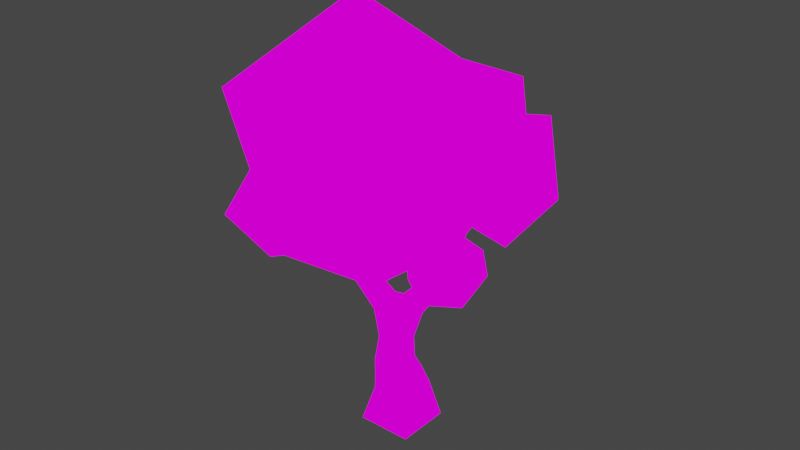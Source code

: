 # Source: electroidesia.blend  (saved by Blender 2.80.39; exported with 4.5.12 LTS)
import bpy
from mathutils import Matrix  # noqa: F401  (used for matrix-valued properties, if any)

bpy.ops.wm.read_factory_settings(use_empty=True)
scene = bpy.context.scene
scene.name = 'Scene'

# ---- collections
col_collection = bpy.data.collections.new('Collection'); scene.collection.children.link(col_collection)

# ---- images (referenced by path relative to the original .blend; pixels are not part of the script)
import os
ASSET_DIR = os.environ.get("B2B_ASSET_DIR", "")  # directory of the original .blend (textures are referenced by path, not embedded)
HERE = os.path.dirname(os.path.abspath(__file__))  # packed textures are extracted next to this script under _unpacked/

def load_image(name, relpath, width, height, colorspace="sRGB"):
    """Load a texture the original file referenced (path relative to the .blend, or extracted next to this script)."""
    p = next((c for c in (os.path.join(HERE, relpath), os.path.join(ASSET_DIR, relpath)) if relpath and os.path.exists(c)), "")
    if p:
        img = bpy.data.images.load(p, check_existing=True)
        img.name = name
    else:  # same state as the original file: an image datablock whose file is absent (Cycles renders it pink)
        img = bpy.data.images.new(name, width, height)
        img.source = "FILE"
        img.filepath = "//" + (relpath or name)
    img.colorspace_settings.name = colorspace
    return img
img_electroidesia_png = load_image('electroidesia.png', 'electroidesia.png', 1024, 1024, 'sRGB')

# ---- materials (node trees are filled in below, after node groups)
mat_electroidesia = bpy.data.materials.new('electroidesia')
mat_electroidesia.use_transparent_shadow = False
mat_electroidesia.roughness = 0.25

# ---- material node trees
mat_electroidesia.use_nodes = True; mat_electroidesia.node_tree.nodes.clear()
_N = mat_electroidesia.node_tree.nodes; _L = mat_electroidesia.node_tree.links
n0 = _N.new('ShaderNodeOutputMaterial'); n0.name = 'Material Output'; n0.location = (427, 300)
n1 = _N.new('ShaderNodeTexImage'); n1.name = 'Image Texture'; n1.location = (105, 364)
n1.image = img_electroidesia_png
_L.new(n1.outputs[0], n0.inputs[0])
n0.is_active_output = True

# ---- world
world_world = bpy.data.worlds.new('World'); scene.world = world_world
world_world.color = (0.05088, 0.05088, 0.05088)
world_world.use_sun_shadow = False
world_world.sun_shadow_jitter_overblur = 0.0

# ---- meshes
me_circle = bpy.data.meshes.new('Circle')
me_circle.from_pydata([(1.183, 0.2934, 4.369), (1.283, 0.4117, 4.369), (1.211, 0.4724, 4.492), (1.111, 0.3541, 4.492), (-0.1403, 2.761, 6.024), (0.08438, 2.875, 6.024), (0.1377, 2.769, 6.247), (-0.08691, 2.655, 6.247), (2.132, 0.7364, 6.186), (2.035, 0.47, 6.186), (1.848, 0.5382, 6.388), (1.945, 0.8046, 6.388), (0.3337, 0.07647, 1.846), (-0.3337, 0.07647, 1.846), (-0.3337, -0.5881, 1.786), (0.3337, -0.5881, 1.786), (0.6758, 0.6758, -0.004064), (-0.6758, 0.6758, -0.004064), (-0.6758, -0.6758, 0.004064), (0.6758, -0.6758, 0.004064), (-0.7057, 0.5842, 6.725), (-0.4848, 0.4483, 6.725), (-0.6047, 0.2534, 6.847), (-0.8256, 0.3893, 6.847), (-2.403, -1.364, 4.774), (-2.502, -1.194, 4.774), (-2.463, -1.171, 4.965), (-2.364, -1.341, 4.965), (0.4629, 0.4639, 0.995), (-0.4629, 0.4639, 0.995), (-0.4629, -0.4528, 0.8653), (0.4629, -0.4528, 0.8653), (0.6048, 1.258, 5.118), (0.8556, 1.385, 5.118), (0.9152, 1.268, 5.367), (0.6644, 1.141, 5.367), (0.5056, 1.458, 5.239), (0.7529, 1.584, 5.239), (0.8117, 1.468, 5.484), (0.5644, 1.342, 5.484), (0.4094, 1.652, 5.356), (0.6533, 1.776, 5.356), (0.7113, 1.662, 5.598), (0.4673, 1.538, 5.598), (0.3151, 1.843, 5.471), (0.5557, 1.964, 5.471), (0.6129, 1.852, 5.709), (0.3722, 1.73, 5.709), (0.2222, 2.03, 5.584), (0.4595, 2.15, 5.584), (0.5159, 2.039, 5.819), (0.2786, 1.919, 5.819), (0.1303, 2.215, 5.695), (0.3645, 2.334, 5.695), (0.4201, 2.224, 5.927), (0.186, 2.105, 5.927), (0.03941, 2.398, 5.806), (0.2704, 2.515, 5.806), (0.3252, 2.407, 6.035), (0.09426, 2.29, 6.035), (-0.05076, 2.58, 5.916), (0.177, 2.696, 5.916), (0.2311, 2.589, 6.141), (0.003343, 2.473, 6.141), (1.201, 1.077, 5.208), (1.103, 0.8091, 5.208), (0.915, 0.8777, 5.412), (1.013, 1.145, 5.412), (1.387, 1.009, 5.405), (1.29, 0.7411, 5.405), (1.102, 0.8096, 5.607), (1.2, 1.077, 5.607), (1.574, 0.9405, 5.6), (1.476, 0.6732, 5.6), (1.289, 0.7417, 5.803), (1.386, 1.009, 5.803), (1.76, 0.8724, 5.796), (1.662, 0.6054, 5.796), (1.475, 0.6738, 5.998), (1.573, 0.9408, 5.998), (1.946, 0.8044, 5.991), (1.849, 0.5377, 5.991), (1.661, 0.606, 6.193), (1.759, 0.8727, 6.193), (0.6986, 1.166, 3.997), (0.7547, 0.9027, 4.026), (0.5222, 0.7664, 4.066), (0.4064, 1.098, 4.078), (0.7692, 1.178, 4.275), (0.8376, 0.8822, 4.275), (0.5516, 0.8161, 4.355), (0.4832, 1.112, 4.355), (0.838, 1.191, 4.547), (0.905, 0.901, 4.547), (0.6249, 0.8363, 4.624), (0.5579, 1.126, 4.624), (0.9056, 1.204, 4.813), (0.9712, 0.9194, 4.813), (0.6969, 0.8561, 4.889), (0.6313, 1.14, 4.889), (0.418, 0.2366, 2.969), (0.01714, 0.4211, 2.969), (-0.0902, 0.1878, 3.328), (0.3107, 0.003353, 3.328), (0.5172, 0.5057, 3.201), (0.157, 0.6714, 3.201), (0.06055, 0.4619, 3.524), (0.4207, 0.2961, 3.524), (0.6073, 0.7502, 3.412), (0.2841, 0.8989, 3.412), (0.1975, 0.7108, 3.701), (0.5207, 0.5621, 3.701), (0.3917, 0.2373, 1.529), (-0.3917, 0.2373, 1.529), (-0.3917, -0.5141, 1.307), (0.3917, -0.5141, 1.307), (0.6931, 0.632, 3.842), (0.866, 0.8372, 3.842), (0.8363, 0.5331, 3.996), (0.9878, 0.713, 3.996), (0.8782, 0.8053, 4.182), (0.7267, 0.6254, 4.182), (0.9614, 0.4467, 4.13), (1.094, 0.6044, 4.13), (0.9981, 0.6853, 4.294), (0.8653, 0.5276, 4.294), (1.076, 0.3676, 4.254), (1.192, 0.5049, 4.254), (1.108, 0.5754, 4.396), (0.9923, 0.438, 4.396), (0.288, 0.09161, 2.359), (-0.288, 0.09161, 2.359), (-0.288, -0.4812, 2.42), (0.288, -0.4812, 2.42), (-0.3973, -0.5234, 3.131), (-0.5474, -0.09759, 3.131), (-0.2154, 0.01945, 3.414), (-0.06529, -0.4063, 3.414), (-0.6161, -0.5815, 3.441), (-0.7543, -0.1895, 3.441), (-0.4487, -0.08178, 3.701), (-0.3105, -0.4738, 3.701), (-0.8129, -0.6338, 3.719), (-0.9403, -0.2722, 3.719), (-0.6584, -0.1728, 3.959), (-0.5309, -0.5344, 3.959), (-0.9965, -0.6826, 3.979), (-1.114, -0.3493, 3.979), (-0.8541, -0.2577, 4.2), (-0.7366, -0.591, 4.2), (-1.171, -0.729, 4.226), (-1.279, -0.4226, 4.226), (-1.04, -0.3384, 4.43), (-0.9321, -0.6448, 4.43), (-1.263, -0.2904, 4.746), (-1.014, -0.4439, 4.746), (-1.149, -0.6641, 4.884), (-1.399, -0.5106, 4.884), (-1.197, -0.1858, 4.982), (-0.9505, -0.3371, 4.982), (-1.084, -0.5543, 5.118), (-1.33, -0.4029, 5.118), (-1.132, -0.08454, 5.212), (-0.8893, -0.2339, 5.212), (-1.021, -0.4481, 5.346), (-1.264, -0.2988, 5.346), (-1.069, 0.01451, 5.436), (-0.8293, -0.1328, 5.436), (-0.9593, -0.3442, 5.568), (-1.199, -0.1969, 5.568), (-1.007, 0.112, 5.656), (-0.7704, -0.03342, 5.656), (-0.8987, -0.242, 5.787), (-1.135, -0.0966, 5.787), (-0.9455, 0.2082, 5.874), (-0.7122, 0.06473, 5.874), (-0.8388, -0.1411, 6.003), (-1.072, 0.002399, 6.003), (-0.8848, 0.3034, 6.089), (-0.6546, 0.1618, 6.089), (-0.7795, -0.0412, 6.217), (-1.01, 0.1003, 6.217), (-0.8246, 0.3977, 6.303), (-0.5976, 0.2581, 6.303), (-0.7208, 0.05775, 6.428), (-0.9478, 0.1974, 6.428), (-0.765, 0.4913, 6.515), (-0.541, 0.3535, 6.515), (-0.6625, 0.1559, 6.638), (-0.8865, 0.2937, 6.638), (-1.497, -0.8811, 4.493), (-1.635, -0.6438, 4.493), (-1.581, -0.6122, 4.761), (-1.443, -0.8495, 4.761), (-1.703, -0.9907, 4.557), (-1.832, -0.7687, 4.557), (-1.781, -0.7392, 4.807), (-1.652, -0.9611, 4.807), (-1.891, -1.091, 4.615), (-2.012, -0.883, 4.615), (-1.965, -0.8553, 4.85), (-1.843, -1.063, 4.85), (-2.068, -1.186, 4.67), (-2.182, -0.9909, 4.67), (-2.137, -0.9649, 4.89), (-2.024, -1.16, 4.89), (-2.239, -1.276, 4.723), (-2.345, -1.094, 4.723), (-2.303, -1.07, 4.928), (-2.197, -1.252, 4.928), (-0.8043, 1.047, 5.478), (0.4504, -4.037, 8.442), (-1.822, 1.26, 8.576), (1.169, 1.672, 8.442), (2.884, -1.443, 8.442), (-0.6377, -0.6879, 10.62), (0.4022, -1.443, 4.427), (-0.1283, -3.67, 5.994), (2.356, -1.88, 5.994), (-2.599, -1.066, 5.563), (1.421, 1.035, 5.994), (-2.715, -2.586, 8.564), (-3.164, -1.066, 7.366), (0.8713, -1.784, 10.32), (0.8591, 3.628, 6.385), (-0.3909, 0.8367, 7.077), (-0.7049, 3.727, 7.638), (0.777, 3.401, 7.965), (1.127, 1.627, 7.715), (-0.5819, 2.109, 8.569), (-0.2379, 1.352, 5.887), (0.9033, 2.111, 5.657), (-1.237, 3.094, 5.96), (-1.681, 2.073, 6.988), (1.484, 0.7563, 4.396), (0.9871, -0.9842, 4.618), (1.079, 0.4793, 5.268), (1.94, -0.02793, 5.307), (1.884, -0.8439, 4.85), (1.1, -0.4293, 5.495), (1.592, 0.1637, 3.72), (1.122, -0.5373, 3.807), (2.02, -0.4036, 4.036), (0.6304, 0.195, 4.123), (0.9465, 0.5974, 4.184), (2.084, 0.4114, 4.494), (2.195, -0.5207, 4.597), (1.279, -0.9671, 4.194), (0.398, -0.3394, 4.697), (0.497, 0.2551, 4.617), (1.928, 0.4303, 5.072), (1.415, -0.8309, 5.223), (1.472, 1.348, 6.17), (2.434, -0.5669, 8.338), (3.123, 1.396, 6.287), (2.689, 0.1421, 5.522), (2.272, -1.194, 6.657), (3.838, 0.2135, 6.99), (0.6506, 0.5061, 7.1), (1.345, 0.1151, 8.258), (1.127, -0.68, 6.944), (1.62, 1.761, 7.504), (1.429, 0.2681, 5.755), (2.999, 1.103, 8.262), (2.57, 1.755, 7.625), (3.427, -0.6209, 7.214), (-2.564, 0.00165, 4.786), (-2.262, -2.306, 5.325), (-3.694, -0.5903, 5.628), (-2.641, -0.1885, 5.986), (-1.669, -1.178, 5.882), (-3.019, -1.581, 6.399), (-2.287, -1.905, 4.415), (-1.856, -0.9465, 4.29), (-3.647, -1.204, 4.343), (-3.586, -2.048, 5.128)], [], [(73, 74, 70, 69), (72, 73, 69, 68), (71, 68, 64, 67), (70, 71, 67, 66), (69, 70, 66, 65), (32, 99, 98), (68, 69, 65, 64), (7, 4, 60, 63), (6, 7, 63, 62), (5, 6, 62, 61), (136, 102, 135), (65, 97, 64), (84, 117, 108, 109), (4, 5, 61, 60), (63, 60, 56, 59), (62, 63, 59, 58), (116, 86, 111), (61, 62, 58, 57), (60, 61, 57, 56), (59, 56, 52, 55), (58, 59, 55, 54), (57, 58, 54, 53), (56, 57, 53, 52), (55, 52, 48, 51), (54, 55, 51, 50), (53, 54, 50, 49), (52, 53, 49, 48), (85, 117, 84), (51, 48, 44, 47), (50, 51, 47, 46), (49, 50, 46, 45), (48, 49, 45, 44), (133, 130, 100), (47, 44, 40, 43), (46, 47, 43, 42), (45, 46, 42, 41), (44, 45, 41, 40), (43, 40, 36, 39), (42, 43, 39, 38), (41, 42, 38, 37), (40, 41, 37, 36), (39, 36, 32, 35), (153, 190, 150), (38, 39, 35, 34), (37, 38, 34, 33), (36, 37, 33, 32), (27, 26, 25, 24), (23, 22, 21, 20), (131, 101, 100, 130), (19, 18, 17, 16), (11, 10, 9, 8), (7, 6, 5, 4), (0, 1, 2, 3), (135, 102, 101, 131), (192, 157, 154), (135, 131, 132, 134), (134, 132, 133, 137), (103, 137, 133, 100), (191, 192, 154, 151), (153, 156, 193, 190), (102, 136, 137, 103), (98, 66, 35, 32), (110, 87, 84, 109), (150, 190, 191, 151), (96, 33, 64, 97), (111, 86, 87, 110), (98, 97, 65, 66), (116, 111, 108, 117), (99, 32, 33, 96), (156, 157, 192, 193), (156, 153, 152, 155), (154, 155, 152, 151), (34, 67, 64, 33), (35, 66, 67, 34), (74, 75, 71, 70), (75, 72, 68, 71), (76, 77, 73, 72), (77, 78, 74, 73), (78, 79, 75, 74), (79, 76, 72, 75), (80, 81, 77, 76), (81, 82, 78, 77), (82, 83, 79, 78), (83, 80, 76, 79), (8, 9, 81, 80), (9, 10, 82, 81), (10, 11, 83, 82), (11, 8, 80, 83), (88, 89, 85, 84), (89, 90, 86, 85), (90, 91, 87, 86), (91, 88, 84, 87), (92, 93, 89, 88), (93, 94, 90, 89), (94, 95, 91, 90), (95, 92, 88, 91), (96, 97, 93, 92), (97, 98, 94, 93), (98, 99, 95, 94), (99, 96, 92, 95), (100, 101, 105, 104), (101, 102, 106, 105), (102, 103, 107, 106), (103, 100, 104, 107), (104, 105, 109, 108), (105, 106, 110, 109), (106, 107, 111, 110), (107, 104, 108, 111), (28, 29, 113, 112), (29, 30, 114, 113), (30, 31, 115, 114), (31, 28, 112, 115), (112, 113, 13, 12), (113, 114, 14, 13), (114, 115, 15, 14), (115, 112, 12, 15), (116, 117, 119, 118), (117, 85, 120, 119), (85, 86, 121, 120), (86, 116, 118, 121), (118, 119, 123, 122), (119, 120, 124, 123), (120, 121, 125, 124), (121, 118, 122, 125), (122, 123, 127, 126), (123, 124, 128, 127), (124, 125, 129, 128), (125, 122, 126, 129), (126, 127, 1, 0), (127, 128, 2, 1), (128, 129, 3, 2), (129, 126, 0, 3), (12, 13, 131, 130), (13, 14, 132, 131), (14, 15, 133, 132), (15, 12, 130, 133), (138, 139, 135, 134), (139, 140, 136, 135), (140, 141, 137, 136), (141, 138, 134, 137), (142, 143, 139, 138), (143, 144, 140, 139), (144, 145, 141, 140), (145, 142, 138, 141), (146, 147, 143, 142), (147, 148, 144, 143), (148, 149, 145, 144), (149, 146, 142, 145), (150, 151, 147, 146), (151, 152, 148, 147), (152, 153, 149, 148), (153, 150, 146, 149), (158, 159, 155, 154), (159, 160, 156, 155), (160, 161, 157, 156), (161, 158, 154, 157), (162, 163, 159, 158), (163, 164, 160, 159), (164, 165, 161, 160), (165, 162, 158, 161), (166, 167, 163, 162), (167, 168, 164, 163), (168, 169, 165, 164), (169, 166, 162, 165), (170, 171, 167, 166), (171, 172, 168, 167), (172, 173, 169, 168), (173, 170, 166, 169), (174, 175, 171, 170), (175, 176, 172, 171), (176, 177, 173, 172), (177, 174, 170, 173), (178, 179, 175, 174), (179, 180, 176, 175), (180, 181, 177, 176), (181, 178, 174, 177), (182, 183, 179, 178), (183, 184, 180, 179), (184, 185, 181, 180), (185, 182, 178, 181), (186, 187, 183, 182), (187, 188, 184, 183), (188, 189, 185, 184), (189, 186, 182, 185), (20, 21, 187, 186), (21, 22, 188, 187), (22, 23, 189, 188), (23, 20, 186, 189), (194, 195, 191, 190), (195, 196, 192, 191), (196, 197, 193, 192), (197, 194, 190, 193), (198, 199, 195, 194), (199, 200, 196, 195), (200, 201, 197, 196), (201, 198, 194, 197), (202, 203, 199, 198), (203, 204, 200, 199), (204, 205, 201, 200), (205, 202, 198, 201), (206, 207, 203, 202), (207, 208, 204, 203), (208, 209, 205, 204), (209, 206, 202, 205), (24, 25, 207, 206), (25, 26, 208, 207), (26, 27, 209, 208), (27, 24, 206, 209), (16, 17, 29, 28), (17, 18, 30, 29), (18, 19, 31, 30), (19, 16, 28, 31), (216, 219, 210), (210, 219, 212), (218, 214, 211), (217, 211, 221), (210, 212, 213), (220, 213, 214), (211, 214, 223), (221, 211, 215), (212, 221, 215), (213, 212, 215), (214, 213, 223), (223, 213, 215), (215, 211, 223), (222, 221, 212), (220, 210, 213), (212, 219, 222), (222, 219, 221), (219, 217, 221), (217, 218, 211), (218, 220, 214), (216, 210, 220), (216, 217, 219), (218, 216, 220), (216, 218, 217), (231, 232, 224), (224, 232, 226), (231, 228, 225), (230, 225, 233), (224, 226, 227), (224, 227, 228), (225, 228, 229), (233, 225, 229), (226, 233, 229), (227, 226, 229), (228, 227, 229), (232, 233, 226), (232, 230, 233), (230, 231, 225), (231, 224, 228), (231, 230, 232), (240, 244, 234), (234, 244, 236), (242, 246, 247), (241, 247, 248), (234, 236, 250), (245, 250, 246), (235, 238, 251), (248, 235, 239), (236, 248, 239), (237, 236, 239), (238, 237, 251), (251, 237, 239), (239, 235, 251), (246, 237, 238), (246, 250, 237), (250, 236, 237), (249, 248, 236), (248, 247, 235), (247, 238, 235), (247, 246, 238), (245, 234, 250), (236, 244, 249), (244, 243, 249), (249, 243, 248), (243, 241, 248), (241, 242, 247), (242, 245, 246), (240, 234, 245), (244, 240, 243), (240, 241, 243), (242, 240, 245), (240, 242, 241), (258, 261, 252), (252, 261, 254), (260, 256, 253), (259, 253, 263), (252, 254, 255), (262, 255, 256), (253, 256, 265), (263, 253, 257), (254, 263, 257), (255, 254, 257), (256, 255, 265), (265, 255, 257), (257, 253, 265), (264, 263, 254), (262, 252, 255), (254, 261, 264), (264, 261, 263), (261, 259, 263), (259, 260, 253), (260, 262, 256), (258, 252, 262), (258, 259, 261), (260, 258, 262), (258, 260, 259), (273, 274, 266), (266, 274, 268), (273, 270, 267), (272, 267, 275), (266, 268, 269), (266, 269, 270), (267, 270, 271), (275, 267, 271), (268, 275, 271), (269, 268, 271), (270, 269, 271), (274, 275, 268), (274, 272, 275), (272, 273, 267), (273, 266, 270), (273, 272, 274)])
_uv = me_circle.uv_layers.new(name='UVMap')
_uv.uv.foreach_set('vector', [0.1668, 0.9334, 0.1667, 0.9468, 0.1536, 0.9468, 0.1536, 0.9333, 0.1667, 0.9738, 0.1667, 0.9872, 0.1536, 0.9873, 0.1535, 0.9738, 0.1535, 0.9603, 0.1535, 0.9738, 0.1403, 0.9738, 0.1403, 0.9603, 0.1536, 0.9468, 0.1535, 0.9603, 0.1403, 0.9603, 0.1403, 0.9468, 0.1536, 0.9333, 0.1536, 0.9468, 0.1403, 0.9468, 0.1404, 0.9333, 0.5505, 0.8713, 0.5475, 0.8829, 0.5319, 0.8833, 0.1535, 0.9738, 0.1536, 0.9873, 0.1403, 0.9873, 0.1403, 0.9738, 0.0241, 0.9831, 0.02447, 0.9711, 0.0353, 0.9714, 0.03493, 0.9835, 0.02465, 0.9473, 0.02447, 0.9354, 0.0353, 0.9351, 0.03549, 0.9472, 0.02465, 0.9592, 0.02465, 0.9473, 0.03549, 0.9472, 0.03549, 0.9593, 0.5153, 0.7947, 0.5066, 0.8009, 0.51, 0.774, 0.5169, 0.8629, 0.5166, 0.8842, 0.5035, 0.8638, 0.3419, 0.9057, 0.3587, 0.9145, 0.3534, 0.9381, 0.3374, 0.9409, 0.02447, 0.9711, 0.02465, 0.9592, 0.03549, 0.9593, 0.0353, 0.9714, 0.03493, 0.9835, 0.0353, 0.9714, 0.04622, 0.9716, 0.04584, 0.9839, 0.03549, 0.9472, 0.0353, 0.9351, 0.04622, 0.9349, 0.04641, 0.9471, 0.3011, 0.9235, 0.3117, 0.9158, 0.3027, 0.9342, 0.03549, 0.9593, 0.03549, 0.9472, 0.04641, 0.9471, 0.04641, 0.9594, 0.0353, 0.9714, 0.03549, 0.9593, 0.04641, 0.9594, 0.04622, 0.9716, 0.04584, 0.9839, 0.04622, 0.9716, 0.05722, 0.9719, 0.05684, 0.9843, 0.04641, 0.9471, 0.04622, 0.9349, 0.05722, 0.9346, 0.05742, 0.947, 0.04641, 0.9594, 0.04641, 0.9471, 0.05742, 0.947, 0.05742, 0.9595, 0.04622, 0.9716, 0.04641, 0.9594, 0.05742, 0.9595, 0.05722, 0.9719, 0.05684, 0.9843, 0.05722, 0.9719, 0.06834, 0.9721, 0.06795, 0.9847, 0.05742, 0.947, 0.05722, 0.9346, 0.06834, 0.9344, 0.06853, 0.947, 0.05742, 0.9595, 0.05742, 0.947, 0.06853, 0.947, 0.06853, 0.9596, 0.05722, 0.9719, 0.05742, 0.9595, 0.06853, 0.9596, 0.06834, 0.9721, 0.3547, 0.9046, 0.3587, 0.9145, 0.3419, 0.9057, 0.06795, 0.9847, 0.06834, 0.9721, 0.07959, 0.9724, 0.0792, 0.9852, 0.06853, 0.947, 0.06834, 0.9344, 0.07959, 0.9341, 0.07979, 0.9469, 0.06853, 0.9596, 0.06853, 0.947, 0.07979, 0.9469, 0.07979, 0.9596, 0.06834, 0.9721, 0.06853, 0.9596, 0.07979, 0.9596, 0.07959, 0.9724, 0.4852, 0.7177, 0.4924, 0.6914, 0.5224, 0.6957, 0.0792, 0.9852, 0.07959, 0.9724, 0.09101, 0.9727, 0.09061, 0.9856, 0.07979, 0.9469, 0.07959, 0.9341, 0.09101, 0.9338, 0.09121, 0.9468, 0.07979, 0.9596, 0.07979, 0.9469, 0.09121, 0.9468, 0.09121, 0.9597, 0.07959, 0.9724, 0.07979, 0.9596, 0.09121, 0.9597, 0.09101, 0.9727, 0.09061, 0.9856, 0.09101, 0.9727, 0.1027, 0.9729, 0.1023, 0.9861, 0.09121, 0.9468, 0.09101, 0.9338, 0.1027, 0.9336, 0.1029, 0.9467, 0.09121, 0.9597, 0.09121, 0.9468, 0.1029, 0.9467, 0.1029, 0.9598, 0.09101, 0.9727, 0.09121, 0.9597, 0.1029, 0.9598, 0.1027, 0.9729, 0.1023, 0.9861, 0.1027, 0.9729, 0.1147, 0.9732, 0.1143, 0.9865, 0.887, 0.805, 0.9105, 0.7918, 0.9011, 0.8071, 0.1029, 0.9467, 0.1027, 0.9336, 0.1147, 0.9333, 0.1149, 0.9466, 0.1029, 0.9598, 0.1029, 0.9467, 0.1149, 0.9466, 0.1149, 0.9599, 0.1027, 0.9729, 0.1029, 0.9598, 0.1149, 0.9599, 0.1147, 0.9732, 0.3842, 0.9194, 0.3935, 0.9194, 0.3935, 0.9287, 0.3842, 0.9287, 0.8273, 0.9361, 0.8273, 0.9238, 0.8395, 0.9238, 0.8395, 0.9361, 0.4892, 0.6643, 0.5235, 0.6748, 0.5224, 0.6957, 0.4924, 0.6914, 0.4026, 0.7846, 0.4453, 0.8365, 0.3933, 0.8792, 0.3511, 0.8263, 0.2062, 0.9603, 0.2197, 0.9603, 0.2197, 0.9737, 0.2062, 0.9737, 0.01273, 0.9473, 0.02465, 0.9473, 0.02465, 0.9592, 0.01273, 0.9592, 0.9443, 0.7837, 0.9372, 0.785, 0.936, 0.7779, 0.9431, 0.7766, 0.51, 0.774, 0.5066, 0.8009, 0.4857, 0.802, 0.4707, 0.7694, 0.8514, 0.7705, 0.8639, 0.77, 0.8695, 0.7834, 0.51, 0.774, 0.4707, 0.7694, 0.4824, 0.7448, 0.5155, 0.7533, 0.5155, 0.7533, 0.4824, 0.7448, 0.4852, 0.7177, 0.5307, 0.7384, 0.5352, 0.7121, 0.5307, 0.7384, 0.4852, 0.7177, 0.5224, 0.6957, 0.8422, 0.7801, 0.8514, 0.7705, 0.8695, 0.7834, 0.8517, 0.803, 0.887, 0.805, 0.8885, 0.783, 0.9039, 0.7824, 0.9105, 0.7918, 0.5066, 0.8009, 0.5153, 0.7947, 0.5352, 0.8024, 0.5152, 0.8199, 0.5319, 0.8833, 0.5282, 0.8563, 0.5447, 0.8601, 0.5505, 0.8713, 0.321, 0.9377, 0.3274, 0.9101, 0.3419, 0.9057, 0.3374, 0.9409, 0.8356, 0.8045, 0.8301, 0.7843, 0.8422, 0.7801, 0.8517, 0.803, 0.5027, 0.8882, 0.4875, 0.8801, 0.5035, 0.8638, 0.5166, 0.8842, 0.3027, 0.9342, 0.3117, 0.9158, 0.3274, 0.9101, 0.321, 0.9377, 0.5319, 0.8833, 0.5166, 0.8842, 0.5169, 0.8629, 0.5282, 0.8563, 0.3011, 0.9235, 0.3027, 0.9342, 0.2858, 0.9328, 0.2949, 0.9149, 0.5475, 0.8829, 0.5505, 0.8713, 0.5616, 0.8709, 0.5607, 0.8857, 0.8705, 0.7552, 0.8639, 0.77, 0.8514, 0.7705, 0.8505, 0.7558, 0.8885, 0.783, 0.887, 0.805, 0.87, 0.8027, 0.8794, 0.7898, 0.8695, 0.7834, 0.8794, 0.7898, 0.87, 0.8027, 0.8517, 0.803, 0.4851, 0.8666, 0.4898, 0.8596, 0.5035, 0.8638, 0.4875, 0.8801, 0.4707, 0.8613, 0.4828, 0.8454, 0.4898, 0.8596, 0.4851, 0.8666, 0.1667, 0.9468, 0.1667, 0.9603, 0.1535, 0.9603, 0.1536, 0.9468, 0.1667, 0.9603, 0.1667, 0.9738, 0.1535, 0.9738, 0.1535, 0.9603, 0.1799, 0.9738, 0.1799, 0.9872, 0.1667, 0.9872, 0.1667, 0.9738, 0.18, 0.9334, 0.1799, 0.9469, 0.1667, 0.9468, 0.1668, 0.9334, 0.1799, 0.9469, 0.1799, 0.9603, 0.1667, 0.9603, 0.1667, 0.9468, 0.1799, 0.9603, 0.1799, 0.9738, 0.1667, 0.9738, 0.1667, 0.9603, 0.1931, 0.9738, 0.1931, 0.9872, 0.1799, 0.9872, 0.1799, 0.9738, 0.1931, 0.9334, 0.1931, 0.9469, 0.1799, 0.9469, 0.18, 0.9334, 0.1931, 0.9469, 0.1931, 0.9603, 0.1799, 0.9603, 0.1799, 0.9469, 0.1931, 0.9603, 0.1931, 0.9738, 0.1799, 0.9738, 0.1799, 0.9603, 0.2062, 0.9737, 0.2063, 0.9872, 0.1931, 0.9872, 0.1931, 0.9738, 0.2063, 0.9335, 0.2063, 0.9469, 0.1931, 0.9469, 0.1931, 0.9334, 0.2063, 0.9469, 0.2062, 0.9603, 0.1931, 0.9603, 0.1931, 0.9469, 0.2062, 0.9603, 0.2062, 0.9737, 0.1931, 0.9738, 0.1931, 0.9603, 0.5063, 0.9124, 0.5196, 0.9107, 0.5195, 0.9223, 0.5078, 0.9251, 0.5196, 0.9107, 0.5331, 0.9102, 0.5316, 0.9234, 0.5195, 0.9223, 0.5331, 0.9102, 0.5471, 0.9098, 0.5474, 0.9229, 0.5316, 0.9234, 0.5471, 0.9098, 0.5608, 0.9095, 0.5616, 0.9226, 0.5474, 0.9229, 0.5049, 0.9001, 0.5184, 0.898, 0.5196, 0.9107, 0.5063, 0.9124, 0.5184, 0.898, 0.5326, 0.897, 0.5331, 0.9102, 0.5196, 0.9107, 0.5326, 0.897, 0.5469, 0.8967, 0.5471, 0.9098, 0.5331, 0.9102, 0.5469, 0.8967, 0.5602, 0.8972, 0.5608, 0.9095, 0.5471, 0.9098, 0.5027, 0.8882, 0.5166, 0.8842, 0.5184, 0.898, 0.5049, 0.9001, 0.5166, 0.8842, 0.5319, 0.8833, 0.5326, 0.897, 0.5184, 0.898, 0.5319, 0.8833, 0.5475, 0.8829, 0.5469, 0.8967, 0.5326, 0.897, 0.5475, 0.8829, 0.5607, 0.8857, 0.5602, 0.8972, 0.5469, 0.8967, 0.3587, 0.9713, 0.3378, 0.9731, 0.3375, 0.9558, 0.3561, 0.9539, 0.3378, 0.9731, 0.3169, 0.9719, 0.3188, 0.9543, 0.3375, 0.9558, 0.3169, 0.9719, 0.2962, 0.9687, 0.2998, 0.9512, 0.3188, 0.9543, 0.2962, 0.9687, 0.2762, 0.9635, 0.2816, 0.9472, 0.2998, 0.9512, 0.3561, 0.9539, 0.3375, 0.9558, 0.3374, 0.9409, 0.3534, 0.9381, 0.3375, 0.9558, 0.3188, 0.9543, 0.321, 0.9377, 0.3374, 0.9409, 0.3188, 0.9543, 0.2998, 0.9512, 0.3027, 0.9342, 0.321, 0.9377, 0.2998, 0.9512, 0.2816, 0.9472, 0.2858, 0.9328, 0.3027, 0.9342, 0.3289, 0.7816, 0.2873, 0.7928, 0.2843, 0.7664, 0.3186, 0.7561, 0.3979, 0.6692, 0.3931, 0.7131, 0.3712, 0.7065, 0.3732, 0.6722, 0.3931, 0.7131, 0.3672, 0.7552, 0.3511, 0.738, 0.3712, 0.7065, 0.3672, 0.7552, 0.3289, 0.7816, 0.3186, 0.7561, 0.3511, 0.738, 0.3186, 0.7561, 0.2843, 0.7664, 0.2829, 0.7513, 0.3117, 0.7403, 0.3732, 0.6722, 0.3712, 0.7065, 0.3511, 0.699, 0.3592, 0.6733, 0.3712, 0.7065, 0.3511, 0.738, 0.3357, 0.7219, 0.3511, 0.699, 0.3511, 0.738, 0.3186, 0.7561, 0.3117, 0.7403, 0.3357, 0.7219, 0.9818, 0.7805, 0.9818, 0.7931, 0.9709, 0.7924, 0.9708, 0.7812, 0.9818, 0.7931, 0.9798, 0.8035, 0.9694, 0.8033, 0.9709, 0.7924, 0.9743, 0.7552, 0.9818, 0.7656, 0.9691, 0.7698, 0.9647, 0.7593, 0.9818, 0.7656, 0.9818, 0.7805, 0.9708, 0.7812, 0.9691, 0.7698, 0.9708, 0.7812, 0.9709, 0.7924, 0.9613, 0.7918, 0.9612, 0.7821, 0.9709, 0.7924, 0.9694, 0.8033, 0.9601, 0.8014, 0.9613, 0.7918, 0.9647, 0.7593, 0.9691, 0.7698, 0.9595, 0.7724, 0.9561, 0.7633, 0.9691, 0.7698, 0.9708, 0.7812, 0.9612, 0.7821, 0.9595, 0.7724, 0.9612, 0.7821, 0.9613, 0.7918, 0.9526, 0.7914, 0.9524, 0.7829, 0.9613, 0.7918, 0.9601, 0.8014, 0.9515, 0.7997, 0.9526, 0.7914, 0.9561, 0.7633, 0.9595, 0.7724, 0.9509, 0.7746, 0.9482, 0.7667, 0.9595, 0.7724, 0.9612, 0.7821, 0.9524, 0.7829, 0.9509, 0.7746, 0.9524, 0.7829, 0.9526, 0.7914, 0.9444, 0.791, 0.9443, 0.7837, 0.9526, 0.7914, 0.9515, 0.7997, 0.9435, 0.7981, 0.9444, 0.791, 0.9482, 0.7667, 0.9509, 0.7746, 0.9431, 0.7766, 0.9408, 0.7698, 0.9509, 0.7746, 0.9524, 0.7829, 0.9443, 0.7837, 0.9431, 0.7766, 0.3117, 0.7403, 0.2829, 0.7513, 0.2762, 0.7307, 0.2985, 0.7212, 0.3592, 0.6733, 0.3511, 0.699, 0.3285, 0.6848, 0.3401, 0.6643, 0.3511, 0.699, 0.3357, 0.7219, 0.3147, 0.7045, 0.3285, 0.6848, 0.3357, 0.7219, 0.3117, 0.7403, 0.2985, 0.7212, 0.3147, 0.7045, 0.8297, 0.8498, 0.8498, 0.8515, 0.8491, 0.8699, 0.8273, 0.8685, 0.8498, 0.8515, 0.8695, 0.8515, 0.8703, 0.8694, 0.8491, 0.8699, 0.8695, 0.8515, 0.8886, 0.8503, 0.8907, 0.8675, 0.8703, 0.8694, 0.8886, 0.8503, 0.9069, 0.8475, 0.9105, 0.8642, 0.8907, 0.8675, 0.8323, 0.8332, 0.8507, 0.8348, 0.8498, 0.8515, 0.8297, 0.8498, 0.8507, 0.8348, 0.8692, 0.8351, 0.8695, 0.8515, 0.8498, 0.8515, 0.8692, 0.8351, 0.8871, 0.8346, 0.8886, 0.8503, 0.8695, 0.8515, 0.8871, 0.8346, 0.9039, 0.8327, 0.9069, 0.8475, 0.8886, 0.8503, 0.8345, 0.8182, 0.8515, 0.8189, 0.8507, 0.8348, 0.8323, 0.8332, 0.8515, 0.8189, 0.8693, 0.8192, 0.8692, 0.8351, 0.8507, 0.8348, 0.8693, 0.8192, 0.8864, 0.8197, 0.8871, 0.8346, 0.8692, 0.8351, 0.8864, 0.8197, 0.9017, 0.8193, 0.9039, 0.8327, 0.8871, 0.8346, 0.8356, 0.8045, 0.8517, 0.803, 0.8515, 0.8189, 0.8345, 0.8182, 0.8517, 0.803, 0.87, 0.8027, 0.8693, 0.8192, 0.8515, 0.8189, 0.87, 0.8027, 0.887, 0.805, 0.8864, 0.8197, 0.8693, 0.8192, 0.887, 0.805, 0.9011, 0.8071, 0.9017, 0.8193, 0.8864, 0.8197, 0.9326, 0.9368, 0.9326, 0.9231, 0.9453, 0.923, 0.9453, 0.9369, 0.9326, 0.9231, 0.9324, 0.9095, 0.9451, 0.9092, 0.9453, 0.923, 0.9324, 0.9095, 0.932, 0.8958, 0.9447, 0.8953, 0.9451, 0.9092, 0.9324, 0.9505, 0.9326, 0.9368, 0.9453, 0.9369, 0.9451, 0.9508, 0.9204, 0.9367, 0.9204, 0.9232, 0.9326, 0.9231, 0.9326, 0.9368, 0.9204, 0.9232, 0.9202, 0.9097, 0.9324, 0.9095, 0.9326, 0.9231, 0.9202, 0.9097, 0.9198, 0.8963, 0.932, 0.8958, 0.9324, 0.9095, 0.9202, 0.9502, 0.9204, 0.9367, 0.9326, 0.9368, 0.9324, 0.9505, 0.9084, 0.9366, 0.9084, 0.9233, 0.9204, 0.9232, 0.9204, 0.9367, 0.9084, 0.9233, 0.9082, 0.91, 0.9202, 0.9097, 0.9204, 0.9232, 0.9082, 0.91, 0.9078, 0.8967, 0.9198, 0.8963, 0.9202, 0.9097, 0.9082, 0.9499, 0.9084, 0.9366, 0.9204, 0.9367, 0.9202, 0.9502, 0.8966, 0.9365, 0.8966, 0.9234, 0.9084, 0.9233, 0.9084, 0.9366, 0.8966, 0.9234, 0.8964, 0.9103, 0.9082, 0.91, 0.9084, 0.9233, 0.8964, 0.9103, 0.896, 0.8971, 0.9078, 0.8967, 0.9082, 0.91, 0.8964, 0.9497, 0.8966, 0.9365, 0.9084, 0.9366, 0.9082, 0.9499, 0.885, 0.9365, 0.885, 0.9235, 0.8966, 0.9234, 0.8966, 0.9365, 0.885, 0.9235, 0.8848, 0.9105, 0.8964, 0.9103, 0.8966, 0.9234, 0.8848, 0.9105, 0.8844, 0.8976, 0.896, 0.8971, 0.8964, 0.9103, 0.8848, 0.9494, 0.885, 0.9365, 0.8966, 0.9365, 0.8964, 0.9497, 0.8735, 0.9364, 0.8735, 0.9236, 0.885, 0.9235, 0.885, 0.9365, 0.8735, 0.9236, 0.8733, 0.9108, 0.8848, 0.9105, 0.885, 0.9235, 0.8733, 0.9108, 0.8729, 0.898, 0.8844, 0.8976, 0.8848, 0.9105, 0.8733, 0.9492, 0.8735, 0.9364, 0.885, 0.9365, 0.8848, 0.9494, 0.8621, 0.9363, 0.8621, 0.9237, 0.8735, 0.9236, 0.8735, 0.9364, 0.8621, 0.9237, 0.8619, 0.9111, 0.8733, 0.9108, 0.8735, 0.9236, 0.8619, 0.9111, 0.8615, 0.8984, 0.8729, 0.898, 0.8733, 0.9108, 0.8619, 0.9489, 0.8621, 0.9363, 0.8735, 0.9364, 0.8733, 0.9492, 0.8508, 0.9362, 0.8508, 0.9238, 0.8621, 0.9237, 0.8621, 0.9363, 0.8508, 0.9238, 0.8506, 0.9113, 0.8619, 0.9111, 0.8621, 0.9237, 0.8506, 0.9113, 0.8502, 0.8989, 0.8615, 0.8984, 0.8619, 0.9111, 0.8506, 0.9486, 0.8508, 0.9362, 0.8621, 0.9363, 0.8619, 0.9489, 0.8395, 0.9361, 0.8395, 0.9238, 0.8508, 0.9238, 0.8508, 0.9362, 0.8395, 0.9238, 0.8394, 0.9116, 0.8506, 0.9113, 0.8508, 0.9238, 0.8394, 0.9116, 0.839, 0.8993, 0.8502, 0.8989, 0.8506, 0.9113, 0.8394, 0.9484, 0.8395, 0.9361, 0.8508, 0.9362, 0.8506, 0.9486, 0.4315, 0.9423, 0.4324, 0.9302, 0.4438, 0.9306, 0.4429, 0.9436, 0.4324, 0.9302, 0.4324, 0.918, 0.4438, 0.9176, 0.4438, 0.9306, 0.4324, 0.918, 0.4315, 0.9059, 0.4429, 0.9046, 0.4438, 0.9176, 0.4297, 0.9543, 0.4315, 0.9423, 0.4429, 0.9436, 0.441, 0.9564, 0.4211, 0.9411, 0.4219, 0.9298, 0.4324, 0.9302, 0.4315, 0.9423, 0.4219, 0.9298, 0.4219, 0.9184, 0.4324, 0.918, 0.4324, 0.9302, 0.4219, 0.9184, 0.4211, 0.907, 0.4315, 0.9059, 0.4324, 0.918, 0.4194, 0.9524, 0.4211, 0.9411, 0.4315, 0.9423, 0.4297, 0.9543, 0.4113, 0.9401, 0.4121, 0.9294, 0.4219, 0.9298, 0.4211, 0.9411, 0.4121, 0.9294, 0.4121, 0.9188, 0.4219, 0.9184, 0.4219, 0.9298, 0.4121, 0.9188, 0.4113, 0.9081, 0.4211, 0.907, 0.4219, 0.9184, 0.4097, 0.9506, 0.4113, 0.9401, 0.4211, 0.9411, 0.4194, 0.9524, 0.4019, 0.939, 0.4026, 0.9291, 0.4121, 0.9294, 0.4113, 0.9401, 0.4026, 0.9291, 0.4026, 0.9191, 0.4121, 0.9188, 0.4121, 0.9294, 0.4026, 0.9191, 0.4019, 0.9091, 0.4113, 0.9081, 0.4121, 0.9188, 0.4004, 0.9489, 0.4019, 0.939, 0.4113, 0.9401, 0.4097, 0.9506, 0.3928, 0.938, 0.3935, 0.9287, 0.4026, 0.9291, 0.4019, 0.939, 0.3935, 0.9287, 0.3935, 0.9194, 0.4026, 0.9191, 0.4026, 0.9291, 0.3935, 0.9194, 0.3928, 0.9101, 0.4019, 0.9091, 0.4026, 0.9191, 0.3914, 0.9472, 0.3928, 0.938, 0.4019, 0.939, 0.4004, 0.9489, 0.3511, 0.8263, 0.2893, 0.8421, 0.2873, 0.7928, 0.3289, 0.7816, 0.4453, 0.6673, 0.435, 0.7289, 0.3931, 0.7131, 0.3979, 0.6692, 0.435, 0.7289, 0.4026, 0.7846, 0.3672, 0.7552, 0.3931, 0.7131, 0.4026, 0.7846, 0.3511, 0.8263, 0.3289, 0.7816, 0.3672, 0.7552, 0.5659, 0.3154, 0.368, 0.2145, 0.3851, 0.1057, 0.3851, 0.1057, 0.368, 0.2145, 0.2279, 0.1728, 0.3474, 0.4341, 0.1663, 0.3338, 0.2719, 0.291, 0.3661, 0.3026, 0.2719, 0.291, 0.2652, 0.2248, 0.3851, 0.1057, 0.2279, 0.1728, 0.1524, 0.1271, 0.01273, 0.1762, 0.1524, 0.1271, 0.1663, 0.3338, 0.2719, 0.291, 0.1663, 0.3338, 0.1813, 0.2473, 0.2652, 0.2248, 0.2719, 0.291, 0.1204, 0.1999, 0.2279, 0.1728, 0.2652, 0.2248, 0.1204, 0.1999, 0.1524, 0.1271, 0.2279, 0.1728, 0.1204, 0.1999, 0.1663, 0.3338, 0.1524, 0.1271, 0.1813, 0.2473, 0.1813, 0.2473, 0.1524, 0.1271, 0.1204, 0.1999, 0.1204, 0.1999, 0.2719, 0.291, 0.1813, 0.2473, 0.2977, 0.2113, 0.2652, 0.2248, 0.2279, 0.1728, 0.2704, 0.01273, 0.3851, 0.1057, 0.1524, 0.1271, 0.2279, 0.1728, 0.368, 0.2145, 0.2977, 0.2113, 0.2977, 0.2113, 0.368, 0.2145, 0.2652, 0.2248, 0.368, 0.2145, 0.3661, 0.3026, 0.2652, 0.2248, 0.3661, 0.3026, 0.3474, 0.4341, 0.2719, 0.291, 0.3474, 0.4341, 0.2053, 0.6389, 0.1663, 0.3338, 0.5659, 0.3154, 0.3851, 0.1057, 0.5833, 0.02554, 0.5659, 0.3154, 0.3661, 0.3026, 0.368, 0.2145, 0.3474, 0.4341, 0.5659, 0.3154, 0.5833, 0.6187, 0.5659, 0.3154, 0.3474, 0.4341, 0.3661, 0.3026, 0.7625, 0.7207, 0.7222, 0.6159, 0.7698, 0.6443, 0.7698, 0.6443, 0.7222, 0.6159, 0.761, 0.5876, 0.7625, 0.7207, 0.8614, 0.6129, 0.9211, 0.7235, 0.6796, 0.6789, 0.6169, 0.6387, 0.6905, 0.5681, 0.7698, 0.6443, 0.761, 0.5876, 0.7915, 0.6016, 0.7698, 0.6443, 0.7915, 0.6016, 0.8614, 0.6129, 0.9211, 0.509, 0.8614, 0.6129, 0.7919, 0.5039, 0.6905, 0.5681, 0.6783, 0.4572, 0.7919, 0.5039, 0.761, 0.5876, 0.6905, 0.5681, 0.7919, 0.5039, 0.7915, 0.6016, 0.761, 0.5876, 0.7919, 0.5039, 0.8614, 0.6129, 0.7915, 0.6016, 0.7919, 0.5039, 0.7222, 0.6159, 0.6905, 0.5681, 0.761, 0.5876, 0.7222, 0.6159, 0.6796, 0.6789, 0.6905, 0.5681, 0.6796, 0.6789, 0.7625, 0.7207, 0.6087, 0.7297, 0.7625, 0.7207, 0.7698, 0.6443, 0.8614, 0.6129, 0.7625, 0.7207, 0.6796, 0.6789, 0.7222, 0.6159, 0.7209, 0.8523, 0.7325, 0.8338, 0.7369, 0.8503, 0.7369, 0.8503, 0.7325, 0.8338, 0.7737, 0.844, 0.7114, 0.8707, 0.7119, 0.898, 0.688, 0.849, 0.7051, 0.8405, 0.688, 0.849, 0.7183, 0.7666, 0.7369, 0.8503, 0.7737, 0.844, 0.7438, 0.8762, 0.7321, 0.8691, 0.7438, 0.8762, 0.7119, 0.898, 0.6705, 0.8436, 0.7009, 0.8897, 0.6826, 0.9009, 0.7183, 0.7666, 0.6705, 0.8436, 0.6087, 0.7552, 0.7737, 0.844, 0.7183, 0.7666, 0.8018, 0.7758, 0.7382, 0.9008, 0.7737, 0.844, 0.8018, 0.9001, 0.7009, 0.8897, 0.7382, 0.9008, 0.6826, 0.9009, 0.6826, 0.9009, 0.7382, 0.9008, 0.6934, 0.9324, 0.6417, 0.919, 0.6705, 0.8436, 0.6826, 0.9009, 0.7119, 0.898, 0.7382, 0.9008, 0.7009, 0.8897, 0.7119, 0.898, 0.7438, 0.8762, 0.7382, 0.9008, 0.7438, 0.8762, 0.7737, 0.844, 0.7382, 0.9008, 0.7378, 0.8086, 0.7183, 0.7666, 0.7737, 0.844, 0.7183, 0.7666, 0.688, 0.849, 0.6705, 0.8436, 0.688, 0.849, 0.7009, 0.8897, 0.6705, 0.8436, 0.688, 0.849, 0.7119, 0.898, 0.7009, 0.8897, 0.7321, 0.8691, 0.7369, 0.8503, 0.7438, 0.8762, 0.7737, 0.844, 0.7325, 0.8338, 0.7378, 0.8086, 0.7325, 0.8338, 0.7277, 0.8196, 0.7378, 0.8086, 0.7378, 0.8086, 0.7277, 0.8196, 0.7183, 0.7666, 0.7277, 0.8196, 0.7051, 0.8405, 0.7183, 0.7666, 0.7051, 0.8405, 0.7114, 0.8707, 0.688, 0.849, 0.7114, 0.8707, 0.7321, 0.8691, 0.7119, 0.898, 0.7209, 0.8523, 0.7369, 0.8503, 0.7321, 0.8691, 0.7325, 0.8338, 0.7209, 0.8523, 0.7277, 0.8196, 0.7209, 0.8523, 0.7051, 0.8405, 0.7277, 0.8196, 0.7114, 0.8707, 0.7209, 0.8523, 0.7321, 0.8691, 0.7209, 0.8523, 0.7114, 0.8707, 0.7051, 0.8405, 0.9163, 0.4317, 0.7008, 0.236, 0.8342, 0.1663, 0.8342, 0.1663, 0.7008, 0.236, 0.7456, 0.1336, 0.7009, 0.07074, 0.7176, 0.09196, 0.6886, 0.1229, 0.6546, 0.1385, 0.6886, 0.1229, 0.7113, 0.15, 0.8342, 0.1663, 0.7456, 0.1336, 0.7579, 0.1012, 0.7818, 0.08161, 0.7579, 0.1012, 0.7176, 0.09196, 0.6886, 0.1229, 0.7176, 0.09196, 0.7131, 0.1063, 0.7113, 0.15, 0.6886, 0.1229, 0.7114, 0.09909, 0.7456, 0.1336, 0.7113, 0.15, 0.7114, 0.09909, 0.7579, 0.1012, 0.7456, 0.1336, 0.7114, 0.09909, 0.7176, 0.09196, 0.7579, 0.1012, 0.7131, 0.1063, 0.7131, 0.1063, 0.7579, 0.1012, 0.7114, 0.09909, 0.7114, 0.09909, 0.6886, 0.1229, 0.7131, 0.1063, 0.7129, 0.1801, 0.7113, 0.15, 0.7456, 0.1336, 0.7818, 0.08161, 0.8342, 0.1663, 0.7579, 0.1012, 0.7456, 0.1336, 0.7008, 0.236, 0.7129, 0.1801, 0.7129, 0.1801, 0.7008, 0.236, 0.7113, 0.15, 0.7008, 0.236, 0.6546, 0.1385, 0.7113, 0.15, 0.6546, 0.1385, 0.7009, 0.07074, 0.6886, 0.1229, 0.7009, 0.07074, 0.7818, 0.08161, 0.7176, 0.09196, 0.9163, 0.06681, 0.8342, 0.1663, 0.7818, 0.08161, 0.6087, 0.2074, 0.6546, 0.1385, 0.7008, 0.236, 0.7009, 0.07074, 0.7359, 0.01273, 0.7818, 0.08161, 0.6328, 0.06738, 0.7009, 0.07074, 0.6546, 0.1385, 0.2043, 0.758, 0.1451, 0.7797, 0.1419, 0.7069, 0.1419, 0.7069, 0.1451, 0.7797, 0.1094, 0.7692, 0.2043, 0.758, 0.2508, 0.8556, 0.1585, 0.8659, 0.1784, 0.8092, 0.1585, 0.8659, 0.1371, 0.8076, 0.1419, 0.7069, 0.1094, 0.7692, 0.07498, 0.741, 0.1419, 0.7069, 0.07498, 0.741, 0.03652, 0.6643, 0.1585, 0.8659, 0.0903, 0.9078, 0.08431, 0.8217, 0.1371, 0.8076, 0.1585, 0.8659, 0.08431, 0.8217, 0.1094, 0.7692, 0.1371, 0.8076, 0.08431, 0.8217, 0.07498, 0.741, 0.1094, 0.7692, 0.08431, 0.8217, 0.01273, 0.7833, 0.07498, 0.741, 0.08431, 0.8217, 0.1451, 0.7797, 0.1371, 0.8076, 0.1094, 0.7692, 0.1451, 0.7797, 0.1784, 0.8092, 0.1371, 0.8076, 0.1784, 0.8092, 0.2043, 0.758, 0.1585, 0.8659, 0.2043, 0.758, 0.1419, 0.7069, 0.2508, 0.6674, 0.2043, 0.758, 0.1784, 0.8092, 0.1451, 0.7797])
me_circle.materials.append(mat_electroidesia)
me_circle.use_remesh_preserve_volume = False
me_circle.use_remesh_preserve_attributes = False
me_circle.use_mirror_vertex_groups = False
me_circle.update()
arm_armature = bpy.data.armatures.new('Armature')  # bones are not reproduced

# ---- objects
ob_armature = bpy.data.objects.new('Armature', arm_armature)
ob_model = bpy.data.objects.new('Model', me_circle)

# ---- transforms, parenting, visibility, modifiers, constraints
ob_armature.location = (0.0, 0.0, 0.0)
ob_armature.scale = (0.5, 0.5, 0.5)
ob_armature.show_in_front = True
ob_armature.lineart.crease_threshold = 0.0
ob_model.parent = ob_armature
ob_model.matrix_parent_inverse = Matrix(((2.0, -0.0, 0.0, -0.0), (-0.0, 2.0, -0.0, 0.0), (0.0, -0.0, 2.0, -0.0), (-0.0, 0.0, -0.0, 1.0)))
ob_model.location = (0.0, 0.0, 0.0)
ob_model.scale = (0.5, 0.5, 0.5)
ob_model.lineart.crease_threshold = 0.0
_vg = ob_model.vertex_groups.new(name='Bone.05')
for _i, _w in zip([0, 1, 2, 3, 84, 85, 86, 88, 89, 108, 111, 116, 117, 118, 119, 120, 121, 122, 123, 124, 125, 126, 127, 128, 129, 234, 235, 236, 237, 238, 239, 240, 241, 242, 243, 244, 245, 246, 247, 248, 249, 250, 251], [0.9997, 1.0, 0.9997, 0.9996, 0.09409, 0.8151, 0.1501, 0.001397, 0.08406, 0.05547, 0.1157, 0.8247, 0.9044, 0.9824, 0.9891, 0.9721, 0.9168, 0.9966, 0.9933, 0.9877, 0.988, 0.9994, 0.9996, 0.9986, 0.9982, 1.0, 1.0, 1.0, 1.0, 1.0, 1.0, 1.0, 1.0, 1.0, 1.0, 1.0, 1.0, 1.0, 1.0, 1.0, 1.0, 1.0, 1.0]): _vg.add([_i], _w, 'REPLACE')
_vg = ob_model.vertex_groups.new(name='Bone.02')
for _i, _w in zip([32, 33, 64, 65, 84, 85, 86, 87, 88, 89, 90, 91, 92, 93, 94, 95, 96, 97, 98, 99, 110, 111, 116, 117, 120, 121], [0.1044, 0.07068, 0.0285, 0.05198, 0.8878, 0.1771, 0.8003, 0.9343, 0.9707, 0.9136, 0.9759, 0.9879, 0.985, 0.9838, 0.991, 0.9843, 0.9064, 0.9326, 0.9483, 0.8675, 0.04857, 0.02368, 0.05806, 0.05314, 0.003201, 0.07719]): _vg.add([_i], _w, 'REPLACE')
_vg = ob_model.vertex_groups.new(name='Bone.00')
for _i, _w in zip([4, 5, 6, 7, 32, 33, 34, 35, 36, 37, 38, 39, 40, 41, 42, 43, 44, 45, 46, 47, 48, 49, 50, 51, 52, 53, 54, 55, 56, 57, 58, 59, 60, 61, 62, 63, 64, 66, 67, 96, 99, 224, 225, 226, 227, 228, 229, 230, 231, 232, 233], [1.0, 1.0, 1.0, 1.0, 0.8861, 0.8955, 0.8276, 0.9127, 0.987, 0.9863, 0.9805, 0.9893, 0.9985, 0.9982, 0.9977, 0.9987, 0.9998, 0.9998, 0.9997, 0.9998, 1.0, 1.0, 1.0, 1.0, 1.0, 1.0, 1.0, 1.0, 1.0, 1.0, 1.0, 1.0, 1.0, 1.0, 1.0, 1.0, 0.03022, 0.06067, 0.1799, 0.06784, 0.1256, 1.0, 1.0, 1.0, 1.0, 1.0, 1.0, 1.0, 1.0, 1.0, 1.0]): _vg.add([_i], _w, 'REPLACE')
_vg = ob_model.vertex_groups.new(name='Bone.01')
for _i, _w in zip([8, 9, 10, 11, 33, 34, 35, 64, 65, 66, 67, 68, 69, 70, 71, 72, 73, 74, 75, 76, 77, 78, 79, 80, 81, 82, 83, 96, 97, 98, 252, 253, 254, 255, 256, 257, 258, 259, 260, 261, 262, 263, 264, 265], [1.0, 1.0, 1.0, 1.0, 0.01754, 0.1625, 0.06651, 0.9206, 0.9394, 0.9206, 0.8127, 0.9905, 0.9936, 0.9915, 0.9813, 0.9989, 0.9993, 0.9991, 0.9981, 0.9999, 0.9999, 0.9999, 0.9998, 1.0, 1.0, 1.0, 1.0, 0.0008541, 0.05831, 0.00828, 1.0, 1.0, 1.0, 1.0, 1.0, 1.0, 1.0, 1.0, 1.0, 1.0, 1.0, 1.0, 1.0, 1.0]): _vg.add([_i], _w, 'REPLACE')
_vg = ob_model.vertex_groups.new(name='Bone.03')
for _i, _w in zip([86, 87, 100, 101, 102, 103, 104, 105, 106, 107, 108, 109, 110, 111, 116, 117, 130, 131, 133, 135, 136, 137], [0.04902, 0.03249, 0.9253, 0.9196, 0.81, 0.9071, 0.982, 0.9851, 0.9711, 0.9716, 0.9333, 0.9723, 0.9371, 0.8462, 0.117, 0.03471, 0.08575, 0.0398, 0.007222, 0.03281, 0.2238, 0.07227]): _vg.add([_i], _w, 'REPLACE')
_vg = ob_model.vertex_groups.new(name='Bone.06')
for _i, _w in zip([12, 13, 14, 15, 100, 101, 112, 113, 114, 115, 130, 131, 132, 133, 134, 135], [0.1526, 0.1565, 0.4666, 0.469, 0.0587, 0.0426, 0.03245, 0.02667, 0.08536, 0.08502, 0.8136, 0.8353, 0.8737, 0.904, 0.05312, 0.0234]): _vg.add([_i], _w, 'REPLACE')
_vg = ob_model.vertex_groups.new(name='Bone.04')
for _i, _w in zip([12, 13, 14, 15, 16, 17, 18, 19, 28, 29, 30, 31, 112, 113, 114, 115, 130, 131, 132, 133], [0.8093, 0.8077, 0.5097, 0.5098, 0.09449, 0.1006, 0.04931, 0.04922, 0.4883, 0.4902, 0.1753, 0.1821, 0.8508, 0.8578, 0.7245, 0.726, 0.09143, 0.08175, 0.0462, 0.03576]): _vg.add([_i], _w, 'REPLACE')
_vg = ob_model.vertex_groups.new(name='Bone.10')
for _i, _w in zip([12, 16, 17, 18, 19, 28, 29, 30, 31, 112, 113, 114, 115], [0.0003421, 0.9042, 0.8979, 0.9466, 0.9463, 0.5071, 0.5058, 0.8083, 0.8015, 0.1049, 0.101, 0.189, 0.188]): _vg.add([_i], _w, 'REPLACE')
_vg = ob_model.vertex_groups.new(name='Bone.07')
for _i, _w in zip([101, 102, 103, 131, 132, 134, 135, 136, 137, 138, 139, 140, 141, 142, 143, 144, 145, 146, 147, 148, 149, 150, 151, 152, 153, 154, 155, 156, 190, 191], [0.008041, 0.1812, 0.0749, 0.02112, 0.06923, 0.9336, 0.9187, 0.7689, 0.9114, 0.9911, 0.9886, 0.9741, 0.9879, 0.9977, 0.9973, 0.9955, 0.9973, 0.9908, 0.991, 0.987, 0.9917, 0.9244, 0.9301, 0.8881, 0.9368, 0.0558, 0.1091, 0.008445, 0.05561, 0.03329]): _vg.add([_i], _w, 'REPLACE')
_vg = ob_model.vertex_groups.new(name='Bone.08')
for _i, _w in zip([20, 21, 22, 23, 152, 153, 154, 155, 156, 157, 158, 159, 160, 161, 162, 163, 164, 165, 166, 167, 168, 169, 170, 171, 172, 173, 174, 175, 176, 177, 178, 179, 180, 181, 182, 183, 184, 185, 186, 187, 188, 189, 192, 193, 210, 211, 212, 213, 214, 215, 216, 217, 218, 219, 220, 221, 222, 223], [1.0, 1.0, 1.0, 1.0, 0.1061, 0.0501, 0.9149, 0.8797, 0.9124, 0.8428, 0.9889, 0.9863, 0.989, 0.9831, 0.9959, 0.9981, 0.9986, 0.9979, 0.9995, 0.9998, 0.9998, 0.9997, 0.9999, 1.0, 1.0, 1.0, 1.0, 1.0, 1.0, 1.0, 1.0, 1.0, 1.0, 1.0, 1.0, 1.0, 1.0, 1.0, 1.0, 1.0, 1.0, 1.0, 0.1092, 0.06984, 1.0, 1.0, 1.0, 1.0, 1.0, 1.0, 1.0, 1.0, 1.0, 1.0, 1.0, 1.0, 1.0, 1.0]): _vg.add([_i], _w, 'REPLACE')
_vg = ob_model.vertex_groups.new(name='Bone.09')
for _i, _w in zip([24, 25, 26, 27, 150, 151, 154, 156, 157, 190, 191, 192, 193, 194, 195, 196, 197, 198, 199, 200, 201, 202, 203, 204, 205, 206, 207, 208, 209, 266, 267, 268, 269, 270, 271, 272, 273, 274, 275], [1.0, 1.0, 1.0, 1.0, 0.06783, 0.04142, 0.008617, 0.0584, 0.1477, 0.9359, 0.9418, 0.8848, 0.9207, 0.9921, 0.9925, 0.9874, 0.9906, 0.999, 0.999, 0.9986, 0.9989, 0.9999, 0.9999, 0.9998, 0.9999, 1.0, 1.0, 1.0, 1.0, 1.0, 1.0, 1.0, 1.0, 1.0, 1.0, 1.0, 1.0, 1.0, 1.0]): _vg.add([_i], _w, 'REPLACE')
_m = ob_model.modifiers.new('Armature', 'ARMATURE')
_m.object = ob_armature
_m.use_bone_envelopes = True
_m.use_deform_preserve_volume = True

# ---- collection membership
col_collection.objects.link(ob_armature)
col_collection.objects.link(ob_model)

# ---- scene / render settings (as saved in the file)
scene.frame_start = 0; scene.frame_end = 180; scene.frame_set(180)
scene.render.engine = 'BLENDER_EEVEE_NEXT'
scene.render.image_settings.file_format = 'FFMPEG'
scene.render.image_settings.color_mode = 'RGB'
scene.render.image_settings.quality = 100
scene.render.resolution_x = 1280
scene.render.resolution_y = 720
scene.render.motion_blur_shutter = 1.0
scene.render.use_persistent_data = True
scene.cycles.use_denoising = False
scene.cycles.samples = 32
scene.cycles.sampling_pattern = 'TABULATED_SOBOL'
scene.cycles.use_adaptive_sampling = False
scene.cycles.use_light_tree = False
scene.cycles.max_bounces = 6
scene.cycles.diffuse_bounces = 2
scene.cycles.glossy_bounces = 2
scene.cycles.transmission_bounces = 2
scene.cycles.volume_bounces = 2
scene.cycles.transparent_max_bounces = 2
scene.view_settings.view_transform = 'Filmic'
bpy.context.view_layer.update()

# ---- added for rendering (the .blend has no active camera and no usable light): camera, sun
cam_auto = bpy.data.cameras.new('AutoCamera')
cam_auto.lens = 50.0
cam_auto.sensor_width = 36.0
cam_auto.clip_end = 1000.0
ob_auto_camera = bpy.data.objects.new('AutoCamera', cam_auto)
scene.collection.objects.link(ob_auto_camera)
ob_auto_camera.location = (7.04958, -8.49368, 8.26428)
ob_auto_camera.rotation_euler = (1.09748, -7.21219e-08, 0.694738)
scene.camera = ob_auto_camera
light_auto_sun = bpy.data.lights.new('AutoSun', 'SUN')
light_auto_sun.energy = 3.0
light_auto_sun.angle = 0.0523599
ob_auto_sun = bpy.data.objects.new('AutoSun', light_auto_sun)
scene.collection.objects.link(ob_auto_sun)
ob_auto_sun.rotation_euler = (0.872665, 0.174533, 0.523599)
bpy.context.view_layer.update()
